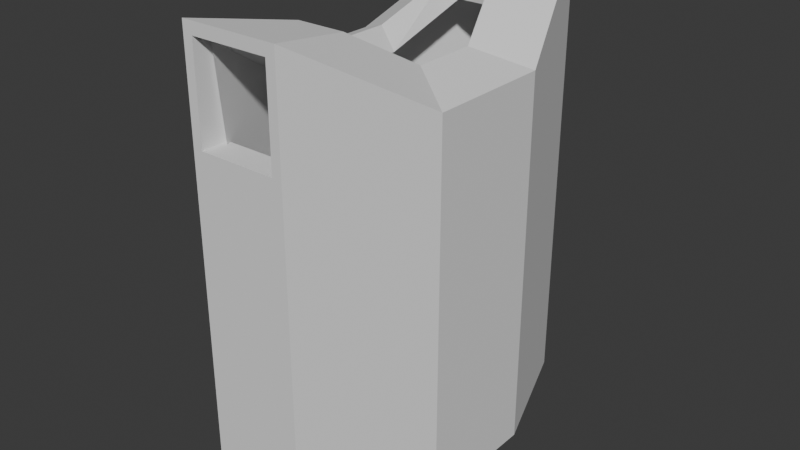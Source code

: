 # Source: armor.blend  (saved by Blender 5.1.30; exported with 4.5.12 LTS)
import bpy
from mathutils import Matrix  # noqa: F401  (used for matrix-valued properties, if any)

bpy.ops.wm.read_factory_settings(use_empty=True)
scene = bpy.context.scene
scene.name = 'Scene'

# ---- collections
col_collection = bpy.data.collections.new('Collection'); scene.collection.children.link(col_collection)

# ---- world
world_world = bpy.data.worlds.new('World'); scene.world = world_world
world_world.use_nodes = True; world_world.node_tree.nodes.clear()
_N = world_world.node_tree.nodes; _L = world_world.node_tree.links
n0 = _N.new('ShaderNodeOutputWorld'); n0.name = 'World Output'; n0.location = (200, 100)
n1 = _N.new('ShaderNodeBackground'); n1.name = 'Background'; n1.location = (-200, 100)
n1.inputs[0].default_value = (0.05088, 0.05088, 0.05088, 1.0)
_L.new(n1.outputs[0], n0.inputs[0])
n0.is_active_output = True
world_world.color = (0.05088, 0.05088, 0.05088)
world_world.sun_shadow_jitter_overblur = 0.0

# ---- meshes
me_cube = bpy.data.meshes.new('Cube')
me_cube.from_pydata([(0.09, -0.06, 1.341e-08), (-0.09, 0.06, 1.341e-08), (0.09, 0.06, 1.341e-08), (-0.045, 0.18, 1.341e-08), (0.045, 0.18, 1.341e-08), (-0.09, -0.06, 1.341e-08), (0.045, -0.18, 1.341e-08), (-0.045, -0.18, 1.341e-08), (0.09, 0.06, 0.756), (-0.09, -0.06, 0.756), (0.09, -0.06, 0.756), (0.045, 0.18, 0.828), (-0.045, 0.18, 0.828), (-0.09, 0.06, 0.756), (-0.045, -0.18, 0.828), (0.045, -0.18, 0.828), (0.09, -0.36, 1.341e-08), (0.09, -0.36, 0.864), (-0.09, -0.36, 1.341e-08), (-0.09, -0.36, 0.864), (0.09, 0.36, 1.341e-08), (0.09, 0.36, 0.864), (-0.09, 0.36, 1.341e-08), (-0.09, 0.36, 0.864), (-0.18, 0.12, 1.341e-08), (-0.18, -0.12, 1.341e-08), (-0.18, -0.12, 0.72), (-0.18, 0.12, 0.72), (0.18, -0.12, 1.341e-08), (0.18, 0.12, 1.341e-08), (0.18, 0.12, 0.72), (0.18, -0.12, 0.72), (0.09, -0.36, 0.648), (-0.09, -0.36, 0.648), (-0.09, 0.36, 0.648), (0.09, 0.36, 0.648), (0.18, 0.12, 0.54), (0.18, -0.12, 0.54), (-0.18, -0.12, 0.54), (-0.18, 0.12, 0.54), (-0.072, -0.36, 0.8424), (-0.072, -0.36, 0.6696), (0.072, -0.36, 0.6696), (0.072, -0.36, 0.8424), (0.072, 0.36, 0.8424), (0.072, 0.36, 0.6696), (-0.072, 0.36, 0.8424), (-0.072, 0.36, 0.6696)], [], [(18, 25, 5, 7), (29, 28, 0, 2), (20, 29, 2, 4), (22, 34, 35, 20), (28, 37, 32, 16), (20, 35, 36, 29), (17, 31, 10, 15), (19, 17, 15, 14), (27, 26, 9, 13), (21, 23, 12, 11), (31, 30, 8, 10), (29, 36, 37, 28), (18, 33, 38, 25), (25, 38, 39, 24), (19, 33, 41, 40), (39, 27, 23, 34), (21, 35, 45, 44), (37, 31, 17, 32), (24, 22, 3, 1), (26, 19, 14, 9), (23, 27, 13, 12), (30, 21, 11, 8), (28, 16, 6, 0), (22, 20, 4, 3), (35, 21, 30, 36), (36, 30, 31, 37), (33, 19, 26, 38), (38, 26, 27, 39), (25, 24, 1, 5), (16, 18, 7, 6), (24, 39, 34, 22), (16, 32, 33, 18), (32, 17, 43, 42), (33, 32, 42, 41), (17, 19, 40, 43), (34, 23, 46, 47), (23, 21, 44, 46), (35, 34, 47, 45)])
_uv = me_cube.uv_layers.new(name='UVMap')
_uv.uv.foreach_set('vector', [0.08333, 0.6042, 0.3611, 0.7083, 0.4306, 0.6042, 0.2917, 0.5521, 0.6389, 0.2917, 0.3611, 0.2917, 0.4306, 0.3958, 0.5694, 0.3958, 0.9167, 0.3958, 0.6389, 0.2917, 0.5694, 0.3958, 0.7083, 0.4479, 0.6042, -0.07237, 0.6042, 0.6776, 0.3958, 0.6776, 0.3958, -0.07237, 0.3611, -0.07237, 0.3611, 0.5526, 0.08333, 0.6776, 0.08333, -0.07237, 0.9167, -0.07237, 0.9167, 0.6776, 0.6389, 0.5526, 0.6389, -0.07237, 0.08333, 0.3958, 0.3611, 0.2917, 0.4306, 0.3958, 0.2917, 0.4479, 0.08333, 0.6042, 0.08333, 0.3958, 0.2917, 0.4479, 0.2917, 0.5521, 0.6389, 0.7083, 0.3611, 0.7083, 0.4306, 0.6042, 0.5694, 0.6042, 0.9167, 0.3958, 0.9167, 0.6042, 0.7083, 0.5521, 0.7083, 0.4479, 0.3611, 0.2917, 0.6389, 0.2917, 0.5694, 0.3958, 0.4306, 0.3958, 0.6389, -0.07237, 0.6389, 0.5526, 0.3611, 0.5526, 0.3611, -0.07237, 0.08333, -0.07237, 0.08333, 0.6776, 0.3611, 0.5526, 0.3611, -0.07237, 0.3611, -0.07237, 0.3611, 0.5526, 0.6389, 0.5526, 0.6389, -0.07237, 0.6042, 0.9276, 0.6042, 0.6776, 0.5833, 0.7026, 0.5833, 0.9026, 0.6389, 0.5526, 0.6389, 0.761, 0.9167, 0.9276, 0.9167, 0.6776, 0.3958, 0.9276, 0.3958, 0.6776, 0.4167, 0.7026, 0.4167, 0.9026, 0.3611, 0.5526, 0.3611, 0.761, 0.08333, 0.9276, 0.08333, 0.6776, 0.6389, 0.7083, 0.9167, 0.6042, 0.7083, 0.5521, 0.5694, 0.6042, 0.3611, 0.7083, 0.08333, 0.6042, 0.2917, 0.5521, 0.4306, 0.6042, 0.9167, 0.6042, 0.6389, 0.7083, 0.5694, 0.6042, 0.7083, 0.5521, 0.6389, 0.2917, 0.9167, 0.3958, 0.7083, 0.4479, 0.5694, 0.3958, 0.3611, 0.2917, 0.08333, 0.3958, 0.2917, 0.4479, 0.4306, 0.3958, 0.9167, 0.6042, 0.9167, 0.3958, 0.7083, 0.4479, 0.7083, 0.5521, 0.9167, 0.6776, 0.9167, 0.9276, 0.6389, 0.761, 0.6389, 0.5526, 0.6389, 0.5526, 0.6389, 0.761, 0.3611, 0.761, 0.3611, 0.5526, 0.08333, 0.6776, 0.08333, 0.9276, 0.3611, 0.761, 0.3611, 0.5526, 0.3611, 0.5526, 0.3611, 0.761, 0.6389, 0.761, 0.6389, 0.5526, 0.3611, 0.7083, 0.6389, 0.7083, 0.5694, 0.6042, 0.4306, 0.6042, 0.08333, 0.3958, 0.08333, 0.6042, 0.2917, 0.5521, 0.2917, 0.4479, 0.6389, -0.07237, 0.6389, 0.5526, 0.9167, 0.6776, 0.9167, -0.07237, 0.3958, -0.07237, 0.3958, 0.6776, 0.6042, 0.6776, 0.6042, -0.07237, 0.3958, 0.6776, 0.3958, 0.9276, 0.4167, 0.9026, 0.4167, 0.7026, 0.6042, 0.6776, 0.3958, 0.6776, 0.4167, 0.7026, 0.5833, 0.7026, 0.3958, 0.9276, 0.6042, 0.9276, 0.5833, 0.9026, 0.4167, 0.9026, 0.6042, 0.6776, 0.6042, 0.9276, 0.5833, 0.9026, 0.5833, 0.7026, 0.6042, 0.9276, 0.3958, 0.9276, 0.4167, 0.9026, 0.5833, 0.9026, 0.3958, 0.6776, 0.6042, 0.6776, 0.5833, 0.7026, 0.4167, 0.7026])
me_cube.update()

# ---- objects
ob_cube = bpy.data.objects.new('Cube', me_cube)

# ---- transforms, parenting, visibility, modifiers, constraints
ob_cube.location = (0.0, 0.0, 0.0)
_m = ob_cube.modifiers.new('Solidify', 'SOLIDIFY')
_m.thickness = 0.05

# ---- collection membership
col_collection.objects.link(ob_cube)

# ---- scene / render settings (as saved in the file)
scene.frame_start = 1; scene.frame_end = 250; scene.frame_set(1)
scene.render.engine = 'BLENDER_EEVEE_NEXT'
scene.render.bake_bias = 0.0
scene.render.bake_samples = 0
scene.cycles.sampling_pattern = 'TABULATED_SOBOL'
scene.eevee.use_volume_custom_range = False
bpy.context.view_layer.update()

# ---- added for rendering (the .blend has no active camera and no usable light): camera, sun
cam_auto = bpy.data.cameras.new('AutoCamera')
cam_auto.lens = 50.0
cam_auto.sensor_width = 36.0
cam_auto.clip_end = 1000.0
ob_auto_camera = bpy.data.objects.new('AutoCamera', cam_auto)
scene.collection.objects.link(ob_auto_camera)
ob_auto_camera.location = (1.09259, -1.3111, 1.30607)
ob_auto_camera.rotation_euler = (1.09748, -7.21219e-08, 0.694738)
scene.camera = ob_auto_camera
light_auto_sun = bpy.data.lights.new('AutoSun', 'SUN')
light_auto_sun.energy = 3.0
light_auto_sun.angle = 0.0523599
ob_auto_sun = bpy.data.objects.new('AutoSun', light_auto_sun)
scene.collection.objects.link(ob_auto_sun)
ob_auto_sun.rotation_euler = (0.872665, 0.174533, 0.523599)
bpy.context.view_layer.update()
